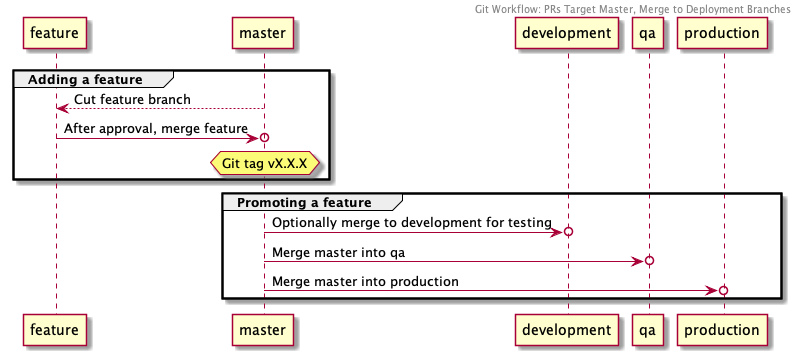

The diagram above was rendered by PlantUML. Its source (embedded in the PNG):
@startuml

Header Git Workflow: PRs Target Master, Merge to Deployment Branches

group Adding a feature

  feature <-- master: Cut feature branch
  feature ->o master: After approval, merge feature
  hnote over master: Git tag vX.X.X
   
end

group Promoting a feature

  master ->o development: Optionally merge to development for testing
  master ->o qa: Merge master into qa
  master ->o production: Merge master into production

end

@enduml